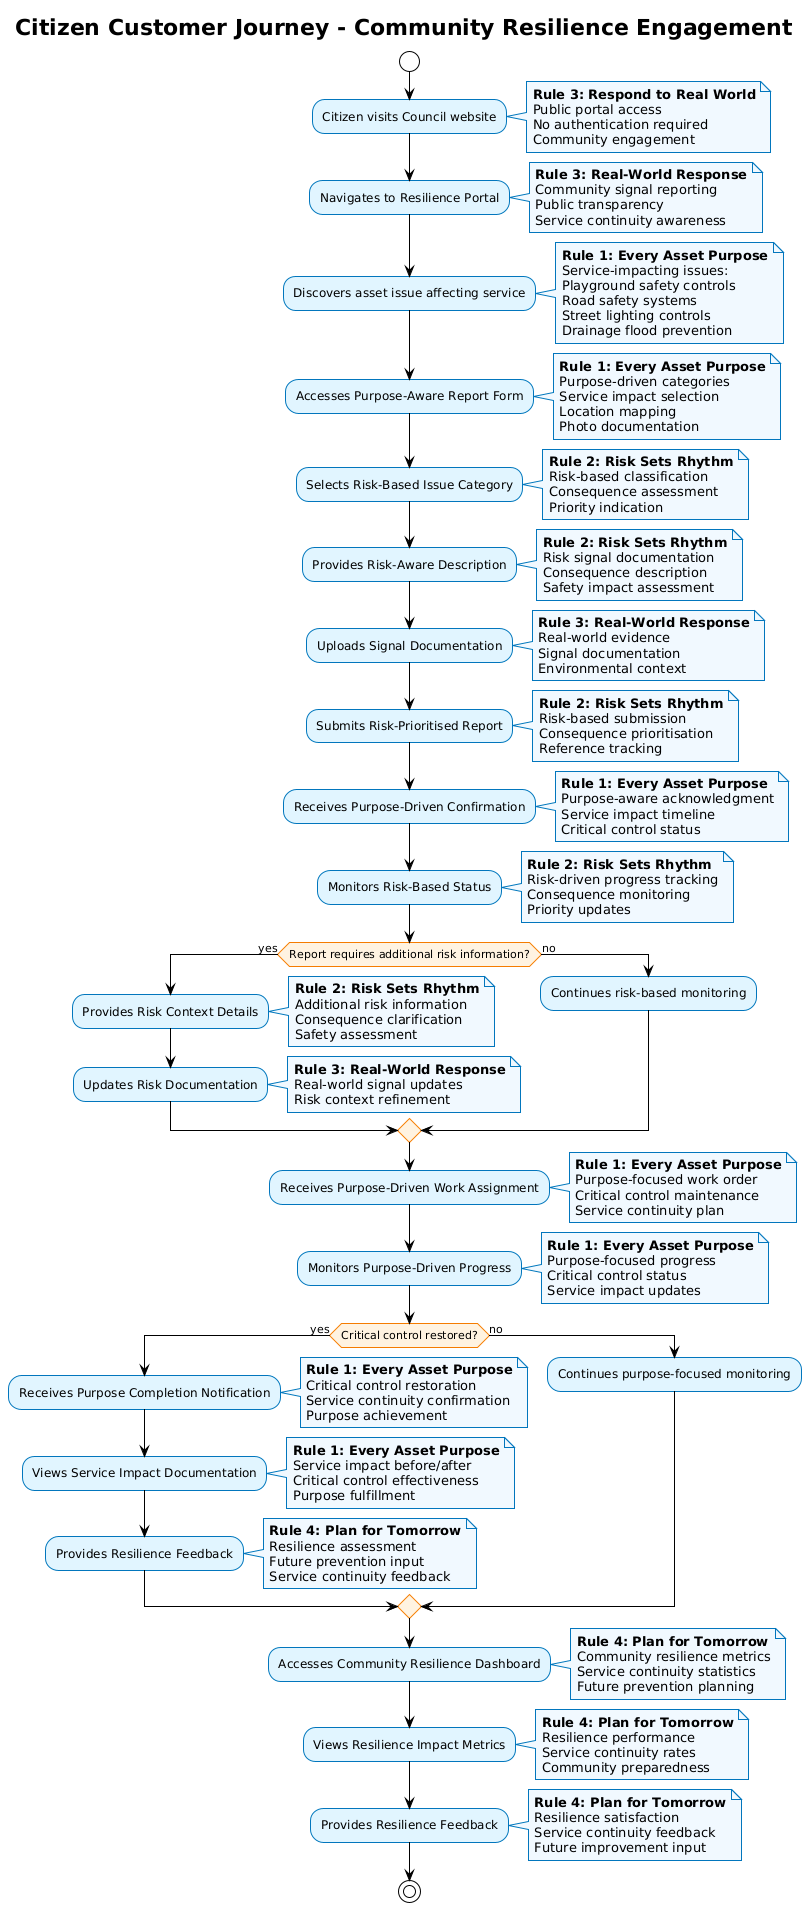

The diagram above was rendered by PlantUML. Its source (embedded in the PNG):
@startuml
!theme plain
skinparam backgroundColor #FFFFFF
skinparam activity {
  BackgroundColor #E1F5FE
  BorderColor #0277BD
  FontColor #000000
}
skinparam activityDiamond {
  BackgroundColor #FFF3E0
  BorderColor #F57C00
  FontColor #000000
}
skinparam note {
  BackgroundColor #F0F8FF
  BorderColor #0277BD
  FontColor #000000
}

title Citizen Customer Journey - Community Resilience Engagement

start

:Citizen visits Council website;
note right: **Rule 3: Respond to Real World**\nPublic portal access\nNo authentication required\nCommunity engagement

:Navigates to Resilience Portal;
note right: **Rule 3: Real-World Response**\nCommunity signal reporting\nPublic transparency\nService continuity awareness

:Discovers asset issue affecting service;
note right: **Rule 1: Every Asset Purpose**\nService-impacting issues:\nPlayground safety controls\nRoad safety systems\nStreet lighting controls\nDrainage flood prevention

:Accesses Purpose-Aware Report Form;
note right: **Rule 1: Every Asset Purpose**\nPurpose-driven categories\nService impact selection\nLocation mapping\nPhoto documentation

:Selects Risk-Based Issue Category;
note right: **Rule 2: Risk Sets Rhythm**\nRisk-based classification\nConsequence assessment\nPriority indication

:Provides Risk-Aware Description;
note right: **Rule 2: Risk Sets Rhythm**\nRisk signal documentation\nConsequence description\nSafety impact assessment

:Uploads Signal Documentation;
note right: **Rule 3: Real-World Response**\nReal-world evidence\nSignal documentation\nEnvironmental context

:Submits Risk-Prioritised Report;
note right: **Rule 2: Risk Sets Rhythm**\nRisk-based submission\nConsequence prioritisation\nReference tracking

:Receives Purpose-Driven Confirmation;
note right: **Rule 1: Every Asset Purpose**\nPurpose-aware acknowledgment\nService impact timeline\nCritical control status

:Monitors Risk-Based Status;
note right: **Rule 2: Risk Sets Rhythm**\nRisk-driven progress tracking\nConsequence monitoring\nPriority updates

if (Report requires additional risk information?) then (yes)
  :Provides Risk Context Details;
  note right: **Rule 2: Risk Sets Rhythm**\nAdditional risk information\nConsequence clarification\nSafety assessment
  :Updates Risk Documentation;
  note right: **Rule 3: Real-World Response**\nReal-world signal updates\nRisk context refinement
else (no)
  :Continues risk-based monitoring;
endif

:Receives Purpose-Driven Work Assignment;
note right: **Rule 1: Every Asset Purpose**\nPurpose-focused work order\nCritical control maintenance\nService continuity plan

:Monitors Purpose-Driven Progress;
note right: **Rule 1: Every Asset Purpose**\nPurpose-focused progress\nCritical control status\nService impact updates

if (Critical control restored?) then (yes)
  :Receives Purpose Completion Notification;
  note right: **Rule 1: Every Asset Purpose**\nCritical control restoration\nService continuity confirmation\nPurpose achievement
  :Views Service Impact Documentation;
  note right: **Rule 1: Every Asset Purpose**\nService impact before/after\nCritical control effectiveness\nPurpose fulfillment
  :Provides Resilience Feedback;
  note right: **Rule 4: Plan for Tomorrow**\nResilience assessment\nFuture prevention input\nService continuity feedback
else (no)
  :Continues purpose-focused monitoring;
endif

:Accesses Community Resilience Dashboard;
note right: **Rule 4: Plan for Tomorrow**\nCommunity resilience metrics\nService continuity statistics\nFuture prevention planning

:Views Resilience Impact Metrics;
note right: **Rule 4: Plan for Tomorrow**\nResilience performance\nService continuity rates\nCommunity preparedness

:Provides Resilience Feedback;
note right: **Rule 4: Plan for Tomorrow**\nResilience satisfaction\nService continuity feedback\nFuture improvement input

stop
@enduml